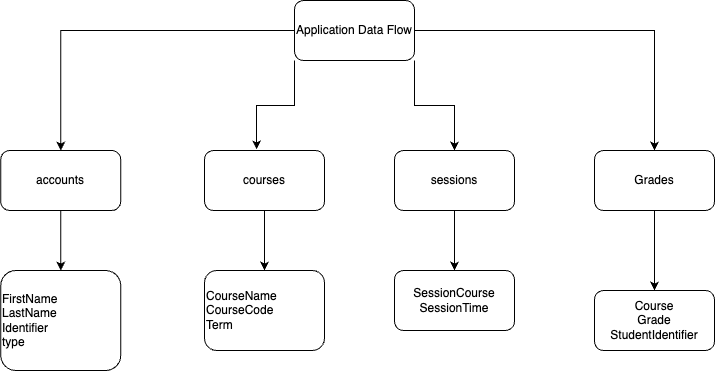

The diagram above was exported from draw.io. Its source (the exported page's mxGraphModel, read from the mxfile embedded in the PNG):
<mxGraphModel dx="1194" dy="640" grid="1" gridSize="10" guides="1" tooltips="1" connect="1" arrows="1" fold="1" page="1" pageScale="1" pageWidth="850" pageHeight="1100" math="0" shadow="0">
  <root>
    <mxCell id="0" />
    <mxCell id="1" parent="0" />
    <mxCell id="tCEC6YLda01Bpc2rTf8--4" value="" style="edgeStyle=orthogonalEdgeStyle;rounded=0;orthogonalLoop=1;jettySize=auto;html=1;" parent="1" source="tCEC6YLda01Bpc2rTf8--2" target="tCEC6YLda01Bpc2rTf8--3" edge="1">
      <mxGeometry relative="1" as="geometry" />
    </mxCell>
    <mxCell id="tCEC6YLda01Bpc2rTf8--9" value="" style="edgeStyle=orthogonalEdgeStyle;rounded=0;orthogonalLoop=1;jettySize=auto;html=1;" parent="1" source="tCEC6YLda01Bpc2rTf8--2" target="tCEC6YLda01Bpc2rTf8--8" edge="1">
      <mxGeometry relative="1" as="geometry" />
    </mxCell>
    <mxCell id="tCEC6YLda01Bpc2rTf8--13" style="edgeStyle=orthogonalEdgeStyle;rounded=0;orthogonalLoop=1;jettySize=auto;html=1;exitX=1;exitY=1;exitDx=0;exitDy=0;entryX=0.5;entryY=0;entryDx=0;entryDy=0;" parent="1" source="tCEC6YLda01Bpc2rTf8--2" target="tCEC6YLda01Bpc2rTf8--11" edge="1">
      <mxGeometry relative="1" as="geometry" />
    </mxCell>
    <mxCell id="tCEC6YLda01Bpc2rTf8--14" style="edgeStyle=orthogonalEdgeStyle;rounded=0;orthogonalLoop=1;jettySize=auto;html=1;exitX=0;exitY=1;exitDx=0;exitDy=0;entryX=0.434;entryY=-0.019;entryDx=0;entryDy=0;entryPerimeter=0;" parent="1" source="tCEC6YLda01Bpc2rTf8--2" target="tCEC6YLda01Bpc2rTf8--5" edge="1">
      <mxGeometry relative="1" as="geometry" />
    </mxCell>
    <mxCell id="tCEC6YLda01Bpc2rTf8--2" value="Application Data Flow" style="rounded=1;whiteSpace=wrap;html=1;" parent="1" vertex="1">
      <mxGeometry x="350" y="40" width="120" height="60" as="geometry" />
    </mxCell>
    <mxCell id="tCEC6YLda01Bpc2rTf8--18" value="" style="edgeStyle=orthogonalEdgeStyle;rounded=0;orthogonalLoop=1;jettySize=auto;html=1;" parent="1" source="tCEC6YLda01Bpc2rTf8--3" target="tCEC6YLda01Bpc2rTf8--22" edge="1">
      <mxGeometry relative="1" as="geometry">
        <mxPoint x="116.25" y="340" as="targetPoint" />
      </mxGeometry>
    </mxCell>
    <mxCell id="tCEC6YLda01Bpc2rTf8--3" value="accounts" style="whiteSpace=wrap;html=1;rounded=1;" parent="1" vertex="1">
      <mxGeometry x="56.25" y="190" width="120" height="60" as="geometry" />
    </mxCell>
    <mxCell id="tCEC6YLda01Bpc2rTf8--20" value="" style="edgeStyle=orthogonalEdgeStyle;rounded=0;orthogonalLoop=1;jettySize=auto;html=1;" parent="1" source="tCEC6YLda01Bpc2rTf8--5" target="tCEC6YLda01Bpc2rTf8--21" edge="1">
      <mxGeometry relative="1" as="geometry">
        <mxPoint x="320" y="340" as="targetPoint" />
      </mxGeometry>
    </mxCell>
    <mxCell id="tCEC6YLda01Bpc2rTf8--5" value="courses" style="whiteSpace=wrap;html=1;rounded=1;" parent="1" vertex="1">
      <mxGeometry x="260" y="190" width="120" height="60" as="geometry" />
    </mxCell>
    <mxCell id="iv5vahisI5aAF-zLHDxC-2" value="" style="edgeStyle=orthogonalEdgeStyle;rounded=0;orthogonalLoop=1;jettySize=auto;html=1;" edge="1" parent="1" source="tCEC6YLda01Bpc2rTf8--8" target="iv5vahisI5aAF-zLHDxC-1">
      <mxGeometry relative="1" as="geometry" />
    </mxCell>
    <mxCell id="tCEC6YLda01Bpc2rTf8--8" value="Grades" style="whiteSpace=wrap;html=1;rounded=1;" parent="1" vertex="1">
      <mxGeometry x="650" y="190" width="120" height="60" as="geometry" />
    </mxCell>
    <mxCell id="tCEC6YLda01Bpc2rTf8--24" value="" style="edgeStyle=orthogonalEdgeStyle;rounded=0;orthogonalLoop=1;jettySize=auto;html=1;" parent="1" source="tCEC6YLda01Bpc2rTf8--11" target="tCEC6YLda01Bpc2rTf8--23" edge="1">
      <mxGeometry relative="1" as="geometry" />
    </mxCell>
    <mxCell id="tCEC6YLda01Bpc2rTf8--11" value="sessions" style="rounded=1;whiteSpace=wrap;html=1;" parent="1" vertex="1">
      <mxGeometry x="450" y="190" width="120" height="60" as="geometry" />
    </mxCell>
    <mxCell id="tCEC6YLda01Bpc2rTf8--21" value="CourseName&lt;div&gt;CourseCode&lt;/div&gt;&lt;div&gt;Term&lt;/div&gt;" style="rounded=1;whiteSpace=wrap;html=1;align=left;" parent="1" vertex="1">
      <mxGeometry x="260" y="310" width="120" height="80" as="geometry" />
    </mxCell>
    <mxCell id="tCEC6YLda01Bpc2rTf8--22" value="FirstName&lt;br&gt;LastName&lt;br&gt;Identifier&lt;br&gt;type" style="rounded=1;whiteSpace=wrap;html=1;align=left;" parent="1" vertex="1">
      <mxGeometry x="56.25" y="310" width="120" height="100" as="geometry" />
    </mxCell>
    <mxCell id="tCEC6YLda01Bpc2rTf8--23" value="SessionCourse&lt;br&gt;SessionTime" style="whiteSpace=wrap;html=1;rounded=1;" parent="1" vertex="1">
      <mxGeometry x="450" y="310" width="120" height="60" as="geometry" />
    </mxCell>
    <mxCell id="iv5vahisI5aAF-zLHDxC-1" value="Course&lt;div&gt;Grade&lt;/div&gt;&lt;div&gt;StudentIdentifier&lt;/div&gt;" style="whiteSpace=wrap;html=1;rounded=1;" vertex="1" parent="1">
      <mxGeometry x="650" y="330" width="120" height="60" as="geometry" />
    </mxCell>
  </root>
</mxGraphModel>